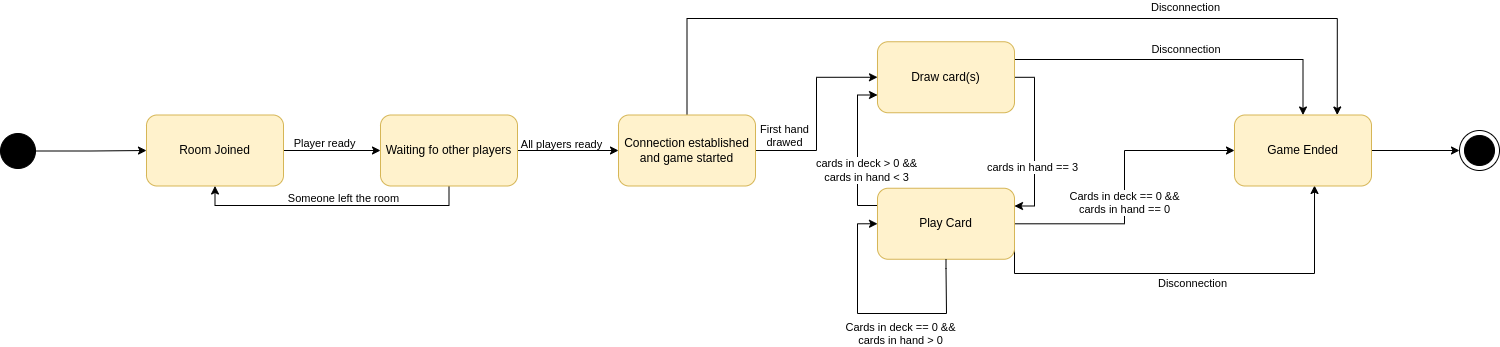

The diagram above was exported from draw.io. Its source (the exported page's mxGraphModel, read from the mxfile embedded in the PNG):
<mxGraphModel dx="1422" dy="1872" grid="0" gridSize="10" guides="1" tooltips="1" connect="1" arrows="1" fold="1" page="1" pageScale="1" pageWidth="827" pageHeight="1169" math="0" shadow="0">
  <root>
    <mxCell id="0" />
    <mxCell id="1" parent="0" />
    <mxCell id="9kCKE-V9PddCPKPJlVX--7" style="edgeStyle=orthogonalEdgeStyle;rounded=0;orthogonalLoop=1;jettySize=auto;html=1;entryX=0;entryY=0.5;entryDx=0;entryDy=0;" edge="1" parent="1" source="9kCKE-V9PddCPKPJlVX--4" target="9kCKE-V9PddCPKPJlVX--5">
      <mxGeometry relative="1" as="geometry" />
    </mxCell>
    <mxCell id="9kCKE-V9PddCPKPJlVX--4" value="" style="shape=ellipse;html=1;fillColor=#000000;fontSize=18;fontColor=#ffffff;" vertex="1" parent="1">
      <mxGeometry x="45" y="117" width="35" height="35" as="geometry" />
    </mxCell>
    <mxCell id="9kCKE-V9PddCPKPJlVX--15" style="edgeStyle=orthogonalEdgeStyle;rounded=0;orthogonalLoop=1;jettySize=auto;html=1;entryX=0;entryY=0.5;entryDx=0;entryDy=0;" edge="1" parent="1" source="9kCKE-V9PddCPKPJlVX--5" target="9kCKE-V9PddCPKPJlVX--8">
      <mxGeometry relative="1" as="geometry" />
    </mxCell>
    <mxCell id="9kCKE-V9PddCPKPJlVX--25" value="Player ready" style="edgeLabel;html=1;align=center;verticalAlign=bottom;resizable=0;points=[];labelBackgroundColor=none;" vertex="1" connectable="0" parent="9kCKE-V9PddCPKPJlVX--15">
      <mxGeometry x="-0.1723" y="-1" relative="1" as="geometry">
        <mxPoint as="offset" />
      </mxGeometry>
    </mxCell>
    <mxCell id="9kCKE-V9PddCPKPJlVX--5" value="Room Joined" style="shape=rect;rounded=1;html=1;whiteSpace=wrap;align=center;fillColor=#fff2cc;strokeColor=#d6b656;" vertex="1" parent="1">
      <mxGeometry x="191" y="98.5" width="137" height="71" as="geometry" />
    </mxCell>
    <mxCell id="9kCKE-V9PddCPKPJlVX--16" style="edgeStyle=orthogonalEdgeStyle;rounded=0;orthogonalLoop=1;jettySize=auto;html=1;entryX=0;entryY=0.5;entryDx=0;entryDy=0;" edge="1" parent="1" source="9kCKE-V9PddCPKPJlVX--8" target="9kCKE-V9PddCPKPJlVX--9">
      <mxGeometry relative="1" as="geometry" />
    </mxCell>
    <mxCell id="9kCKE-V9PddCPKPJlVX--26" value="All players ready" style="edgeLabel;html=1;align=center;verticalAlign=bottom;resizable=0;points=[];labelBackgroundColor=none;" vertex="1" connectable="0" parent="9kCKE-V9PddCPKPJlVX--16">
      <mxGeometry x="-0.1542" y="-2" relative="1" as="geometry">
        <mxPoint as="offset" />
      </mxGeometry>
    </mxCell>
    <mxCell id="9kCKE-V9PddCPKPJlVX--24" style="edgeStyle=orthogonalEdgeStyle;rounded=0;orthogonalLoop=1;jettySize=auto;html=1;entryX=0.5;entryY=1;entryDx=0;entryDy=0;" edge="1" parent="1" source="9kCKE-V9PddCPKPJlVX--8" target="9kCKE-V9PddCPKPJlVX--5">
      <mxGeometry relative="1" as="geometry">
        <Array as="points">
          <mxPoint x="494" y="189" />
          <mxPoint x="260" y="189" />
        </Array>
      </mxGeometry>
    </mxCell>
    <mxCell id="9kCKE-V9PddCPKPJlVX--27" value="Someone left the room" style="edgeLabel;html=1;align=center;verticalAlign=bottom;resizable=0;points=[];labelBackgroundColor=none;" vertex="1" connectable="0" parent="9kCKE-V9PddCPKPJlVX--24">
      <mxGeometry x="-0.081" y="1" relative="1" as="geometry">
        <mxPoint x="-1" as="offset" />
      </mxGeometry>
    </mxCell>
    <mxCell id="9kCKE-V9PddCPKPJlVX--8" value="Waiting fo other players" style="shape=rect;rounded=1;html=1;whiteSpace=wrap;align=center;fillColor=#fff2cc;strokeColor=#d6b656;" vertex="1" parent="1">
      <mxGeometry x="425" y="98.5" width="137" height="71" as="geometry" />
    </mxCell>
    <mxCell id="9kCKE-V9PddCPKPJlVX--17" style="edgeStyle=orthogonalEdgeStyle;rounded=0;orthogonalLoop=1;jettySize=auto;html=1;entryX=0;entryY=0.5;entryDx=0;entryDy=0;" edge="1" parent="1" source="9kCKE-V9PddCPKPJlVX--9" target="9kCKE-V9PddCPKPJlVX--10">
      <mxGeometry relative="1" as="geometry" />
    </mxCell>
    <mxCell id="9kCKE-V9PddCPKPJlVX--28" value="First hand&lt;br&gt;drawed" style="edgeLabel;html=1;align=center;verticalAlign=bottom;resizable=0;points=[];labelBackgroundColor=none;" vertex="1" connectable="0" parent="9kCKE-V9PddCPKPJlVX--17">
      <mxGeometry x="-0.7884" relative="1" as="geometry">
        <mxPoint x="7" as="offset" />
      </mxGeometry>
    </mxCell>
    <mxCell id="9kCKE-V9PddCPKPJlVX--37" style="edgeStyle=orthogonalEdgeStyle;rounded=0;orthogonalLoop=1;jettySize=auto;html=1;entryX=0.75;entryY=0;entryDx=0;entryDy=0;" edge="1" parent="1" source="9kCKE-V9PddCPKPJlVX--9" target="9kCKE-V9PddCPKPJlVX--14">
      <mxGeometry relative="1" as="geometry">
        <Array as="points">
          <mxPoint x="732" y="2" />
          <mxPoint x="1382" y="2" />
        </Array>
      </mxGeometry>
    </mxCell>
    <mxCell id="9kCKE-V9PddCPKPJlVX--38" value="Disconnection" style="edgeLabel;html=1;align=center;verticalAlign=bottom;resizable=0;points=[];labelBackgroundColor=none;" vertex="1" connectable="0" parent="9kCKE-V9PddCPKPJlVX--37">
      <mxGeometry x="0.3566" y="3" relative="1" as="geometry">
        <mxPoint x="22" as="offset" />
      </mxGeometry>
    </mxCell>
    <mxCell id="9kCKE-V9PddCPKPJlVX--9" value="Connection established and game started" style="shape=rect;rounded=1;html=1;whiteSpace=wrap;align=center;fillColor=#fff2cc;strokeColor=#d6b656;" vertex="1" parent="1">
      <mxGeometry x="663" y="98.5" width="137" height="71" as="geometry" />
    </mxCell>
    <mxCell id="9kCKE-V9PddCPKPJlVX--20" style="edgeStyle=orthogonalEdgeStyle;rounded=0;orthogonalLoop=1;jettySize=auto;html=1;entryX=1;entryY=0.25;entryDx=0;entryDy=0;" edge="1" parent="1" source="9kCKE-V9PddCPKPJlVX--10" target="9kCKE-V9PddCPKPJlVX--11">
      <mxGeometry relative="1" as="geometry">
        <Array as="points">
          <mxPoint x="1079" y="60.75" />
          <mxPoint x="1079" y="190" />
        </Array>
      </mxGeometry>
    </mxCell>
    <mxCell id="9kCKE-V9PddCPKPJlVX--30" value="cards in hand == 3" style="edgeLabel;html=1;align=center;verticalAlign=top;resizable=0;points=[];labelBackgroundColor=default;" vertex="1" connectable="0" parent="9kCKE-V9PddCPKPJlVX--20">
      <mxGeometry x="-0.1678" y="-3" relative="1" as="geometry">
        <mxPoint y="27" as="offset" />
      </mxGeometry>
    </mxCell>
    <mxCell id="9kCKE-V9PddCPKPJlVX--35" style="edgeStyle=orthogonalEdgeStyle;rounded=0;orthogonalLoop=1;jettySize=auto;html=1;exitX=1;exitY=0.25;exitDx=0;exitDy=0;entryX=0.5;entryY=0;entryDx=0;entryDy=0;" edge="1" parent="1" source="9kCKE-V9PddCPKPJlVX--10" target="9kCKE-V9PddCPKPJlVX--14">
      <mxGeometry relative="1" as="geometry" />
    </mxCell>
    <mxCell id="9kCKE-V9PddCPKPJlVX--36" value="Disconnection&amp;nbsp;" style="edgeLabel;html=1;align=center;verticalAlign=bottom;resizable=0;points=[];labelBackgroundColor=none;" vertex="1" connectable="0" parent="9kCKE-V9PddCPKPJlVX--35">
      <mxGeometry x="-0.6221" y="2" relative="1" as="geometry">
        <mxPoint x="107" as="offset" />
      </mxGeometry>
    </mxCell>
    <mxCell id="9kCKE-V9PddCPKPJlVX--10" value="Draw card(s)" style="shape=rect;rounded=1;html=1;whiteSpace=wrap;align=center;fillColor=#fff2cc;strokeColor=#d6b656;" vertex="1" parent="1">
      <mxGeometry x="922" y="25.25" width="137" height="71" as="geometry" />
    </mxCell>
    <mxCell id="9kCKE-V9PddCPKPJlVX--19" style="edgeStyle=orthogonalEdgeStyle;rounded=0;orthogonalLoop=1;jettySize=auto;html=1;entryX=0;entryY=0.75;entryDx=0;entryDy=0;" edge="1" parent="1" source="9kCKE-V9PddCPKPJlVX--11" target="9kCKE-V9PddCPKPJlVX--10">
      <mxGeometry relative="1" as="geometry">
        <Array as="points">
          <mxPoint x="902" y="189" />
          <mxPoint x="902" y="79" />
        </Array>
      </mxGeometry>
    </mxCell>
    <mxCell id="9kCKE-V9PddCPKPJlVX--31" value="cards in deck &amp;gt; 0 &amp;amp;&amp;amp;&lt;br&gt;cards in hand &amp;lt; 3" style="edgeLabel;html=1;align=center;verticalAlign=middle;resizable=0;points=[];" vertex="1" connectable="0" parent="9kCKE-V9PddCPKPJlVX--19">
      <mxGeometry x="0.1694" y="-1" relative="1" as="geometry">
        <mxPoint x="7" y="32" as="offset" />
      </mxGeometry>
    </mxCell>
    <mxCell id="9kCKE-V9PddCPKPJlVX--21" style="edgeStyle=orthogonalEdgeStyle;rounded=0;orthogonalLoop=1;jettySize=auto;html=1;entryX=0;entryY=0.5;entryDx=0;entryDy=0;" edge="1" parent="1" source="9kCKE-V9PddCPKPJlVX--11" target="9kCKE-V9PddCPKPJlVX--14">
      <mxGeometry relative="1" as="geometry" />
    </mxCell>
    <mxCell id="9kCKE-V9PddCPKPJlVX--32" value="Cards in deck == 0 &amp;amp;&amp;amp;&lt;br&gt;cards in hand == 0" style="edgeLabel;html=1;align=center;verticalAlign=top;resizable=0;points=[];labelBackgroundColor=default;" vertex="1" connectable="0" parent="9kCKE-V9PddCPKPJlVX--21">
      <mxGeometry x="-0.8394" y="-1" relative="1" as="geometry">
        <mxPoint x="85" y="-41" as="offset" />
      </mxGeometry>
    </mxCell>
    <mxCell id="9kCKE-V9PddCPKPJlVX--33" style="edgeStyle=orthogonalEdgeStyle;rounded=0;orthogonalLoop=1;jettySize=auto;html=1;exitX=1;exitY=0.75;exitDx=0;exitDy=0;entryX=0.584;entryY=0.993;entryDx=0;entryDy=0;entryPerimeter=0;" edge="1" parent="1" source="9kCKE-V9PddCPKPJlVX--11" target="9kCKE-V9PddCPKPJlVX--14">
      <mxGeometry relative="1" as="geometry">
        <Array as="points">
          <mxPoint x="1059" y="257" />
          <mxPoint x="1359" y="257" />
        </Array>
      </mxGeometry>
    </mxCell>
    <mxCell id="9kCKE-V9PddCPKPJlVX--34" value="Disconnection" style="edgeLabel;html=1;align=center;verticalAlign=top;resizable=0;points=[];labelBackgroundColor=none;" vertex="1" connectable="0" parent="9kCKE-V9PddCPKPJlVX--33">
      <mxGeometry x="-0.0048" y="-4" relative="1" as="geometry">
        <mxPoint y="-7" as="offset" />
      </mxGeometry>
    </mxCell>
    <mxCell id="9kCKE-V9PddCPKPJlVX--11" value="Play Card" style="shape=rect;rounded=1;html=1;whiteSpace=wrap;align=center;fillColor=#fff2cc;strokeColor=#d6b656;" vertex="1" parent="1">
      <mxGeometry x="922" y="171.75" width="137" height="71" as="geometry" />
    </mxCell>
    <mxCell id="9kCKE-V9PddCPKPJlVX--40" style="edgeStyle=orthogonalEdgeStyle;rounded=0;orthogonalLoop=1;jettySize=auto;html=1;entryX=0;entryY=0.5;entryDx=0;entryDy=0;entryPerimeter=0;" edge="1" parent="1" source="9kCKE-V9PddCPKPJlVX--14" target="9kCKE-V9PddCPKPJlVX--39">
      <mxGeometry relative="1" as="geometry" />
    </mxCell>
    <mxCell id="9kCKE-V9PddCPKPJlVX--14" value="Game Ended" style="shape=rect;rounded=1;html=1;whiteSpace=wrap;align=center;fillColor=#fff2cc;strokeColor=#d6b656;" vertex="1" parent="1">
      <mxGeometry x="1279" y="98.5" width="137" height="71" as="geometry" />
    </mxCell>
    <mxCell id="9kCKE-V9PddCPKPJlVX--23" style="edgeStyle=orthogonalEdgeStyle;rounded=0;orthogonalLoop=1;jettySize=auto;html=1;entryX=0;entryY=0.5;entryDx=0;entryDy=0;" edge="1" parent="1" source="9kCKE-V9PddCPKPJlVX--11" target="9kCKE-V9PddCPKPJlVX--11">
      <mxGeometry relative="1" as="geometry">
        <Array as="points">
          <mxPoint x="991" y="252" />
          <mxPoint x="991" y="297" />
          <mxPoint x="902" y="297" />
          <mxPoint x="902" y="207" />
        </Array>
      </mxGeometry>
    </mxCell>
    <mxCell id="9kCKE-V9PddCPKPJlVX--29" value="Cards in deck == 0 &amp;amp;&amp;amp;&lt;br&gt;cards in hand &amp;gt; 0" style="edgeLabel;html=1;align=center;verticalAlign=top;resizable=0;points=[];labelBackgroundColor=none;" vertex="1" connectable="0" parent="9kCKE-V9PddCPKPJlVX--23">
      <mxGeometry x="-0.1204" y="1" relative="1" as="geometry">
        <mxPoint x="10" as="offset" />
      </mxGeometry>
    </mxCell>
    <mxCell id="9kCKE-V9PddCPKPJlVX--39" value="" style="shape=mxgraph.sysml.actFinal;html=1;verticalLabelPosition=bottom;labelBackgroundColor=#ffffff;verticalAlign=top;" vertex="1" parent="1">
      <mxGeometry x="1504" y="114" width="40" height="40" as="geometry" />
    </mxCell>
  </root>
</mxGraphModel>